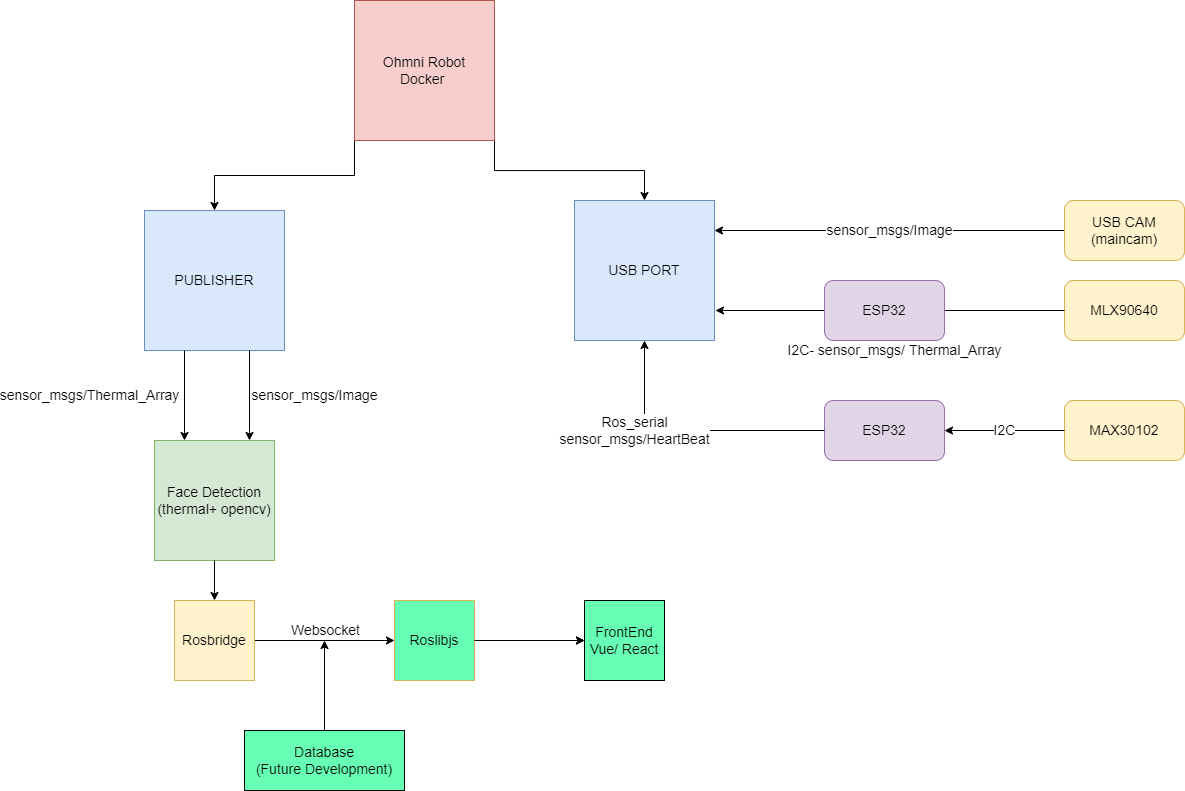

The diagram above was exported from draw.io. Its source (the exported page's mxGraphModel, read from the mxfile embedded in the PNG):
<mxGraphModel dx="1616" dy="941" grid="1" gridSize="10" guides="1" tooltips="1" connect="1" arrows="1" fold="1" page="1" pageScale="1" pageWidth="850" pageHeight="1100" math="0" shadow="0">
  <root>
    <mxCell id="0" />
    <mxCell id="1" parent="0" />
    <mxCell id="mcKdVexUJ_4o50Lw-K61-4" style="edgeStyle=orthogonalEdgeStyle;rounded=0;orthogonalLoop=1;jettySize=auto;html=1;exitX=1;exitY=1;exitDx=0;exitDy=0;" edge="1" parent="1" source="pCo36JYt9m9jJrpEBc0k-4" target="pCo36JYt9m9jJrpEBc0k-6">
      <mxGeometry relative="1" as="geometry" />
    </mxCell>
    <mxCell id="mcKdVexUJ_4o50Lw-K61-5" style="edgeStyle=orthogonalEdgeStyle;rounded=0;orthogonalLoop=1;jettySize=auto;html=1;exitX=0;exitY=1;exitDx=0;exitDy=0;entryX=0.5;entryY=0;entryDx=0;entryDy=0;" edge="1" parent="1" source="pCo36JYt9m9jJrpEBc0k-4" target="pCo36JYt9m9jJrpEBc0k-5">
      <mxGeometry relative="1" as="geometry" />
    </mxCell>
    <mxCell id="pCo36JYt9m9jJrpEBc0k-4" value="Ohmni Robot&lt;br&gt;Docker&amp;nbsp;" style="whiteSpace=wrap;html=1;aspect=fixed;fontSize=14;fillColor=#f8cecc;strokeColor=#b85450;" parent="1" vertex="1">
      <mxGeometry x="404" y="80" width="140" height="140" as="geometry" />
    </mxCell>
    <mxCell id="pCo36JYt9m9jJrpEBc0k-5" value="PUBLISHER" style="whiteSpace=wrap;html=1;aspect=fixed;fontSize=14;fillColor=#dae8fc;strokeColor=#6c8ebf;" parent="1" vertex="1">
      <mxGeometry x="194" y="290" width="140" height="140" as="geometry" />
    </mxCell>
    <mxCell id="pCo36JYt9m9jJrpEBc0k-6" value="USB PORT" style="whiteSpace=wrap;html=1;aspect=fixed;fontSize=14;fillColor=#dae8fc;strokeColor=#6c8ebf;" parent="1" vertex="1">
      <mxGeometry x="624" y="280" width="140" height="140" as="geometry" />
    </mxCell>
    <mxCell id="pCo36JYt9m9jJrpEBc0k-12" value="ESP32" style="rounded=1;whiteSpace=wrap;html=1;fontSize=14;fillColor=#e1d5e7;strokeColor=#9673a6;" parent="1" vertex="1">
      <mxGeometry x="874" y="480" width="120" height="60" as="geometry" />
    </mxCell>
    <mxCell id="pCo36JYt9m9jJrpEBc0k-13" value="MAX30102" style="rounded=1;whiteSpace=wrap;html=1;fontSize=14;fillColor=#fff2cc;strokeColor=#d6b656;" parent="1" vertex="1">
      <mxGeometry x="1114" y="480" width="120" height="60" as="geometry" />
    </mxCell>
    <mxCell id="pCo36JYt9m9jJrpEBc0k-14" value="I2C" style="endArrow=classic;html=1;rounded=0;fontSize=14;exitX=0;exitY=0.5;exitDx=0;exitDy=0;entryX=1;entryY=0.5;entryDx=0;entryDy=0;" parent="1" source="pCo36JYt9m9jJrpEBc0k-13" target="pCo36JYt9m9jJrpEBc0k-12" edge="1">
      <mxGeometry width="50" height="50" relative="1" as="geometry">
        <mxPoint x="814" y="510" as="sourcePoint" />
        <mxPoint x="864" y="460" as="targetPoint" />
      </mxGeometry>
    </mxCell>
    <mxCell id="pCo36JYt9m9jJrpEBc0k-18" value="MLX90640" style="rounded=1;whiteSpace=wrap;html=1;fontSize=14;fillColor=#fff2cc;strokeColor=#d6b656;" parent="1" vertex="1">
      <mxGeometry x="1114" y="360" width="120" height="60" as="geometry" />
    </mxCell>
    <mxCell id="pCo36JYt9m9jJrpEBc0k-19" value="I2C- sensor_msgs/ Thermal_Array" style="endArrow=classic;html=1;rounded=0;fontSize=14;exitX=0;exitY=0.5;exitDx=0;exitDy=0;startArrow=none;" parent="1" source="mcKdVexUJ_4o50Lw-K61-1" edge="1">
      <mxGeometry x="-1" y="81" width="50" height="50" relative="1" as="geometry">
        <mxPoint x="644" y="410" as="sourcePoint" />
        <mxPoint x="765" y="390" as="targetPoint" />
        <Array as="points">
          <mxPoint x="765" y="390" />
        </Array>
        <mxPoint x="70" y="-41" as="offset" />
      </mxGeometry>
    </mxCell>
    <mxCell id="pCo36JYt9m9jJrpEBc0k-26" value="sensor_msgs/Image" style="edgeStyle=orthogonalEdgeStyle;rounded=0;orthogonalLoop=1;jettySize=auto;html=1;exitX=0;exitY=0.5;exitDx=0;exitDy=0;fontSize=14;" parent="1" source="pCo36JYt9m9jJrpEBc0k-24" edge="1">
      <mxGeometry relative="1" as="geometry">
        <mxPoint x="764" y="310" as="targetPoint" />
      </mxGeometry>
    </mxCell>
    <mxCell id="pCo36JYt9m9jJrpEBc0k-24" value="USB CAM&lt;br&gt;(maincam)" style="rounded=1;whiteSpace=wrap;html=1;fontSize=14;fillColor=#fff2cc;strokeColor=#d6b656;" parent="1" vertex="1">
      <mxGeometry x="1114" y="280" width="120" height="60" as="geometry" />
    </mxCell>
    <mxCell id="pCo36JYt9m9jJrpEBc0k-29" value="Face Detection&lt;br&gt;(thermal+ opencv)" style="whiteSpace=wrap;html=1;aspect=fixed;fontSize=14;fillColor=#d5e8d4;strokeColor=#82b366;" parent="1" vertex="1">
      <mxGeometry x="204" y="520" width="120" height="120" as="geometry" />
    </mxCell>
    <mxCell id="pCo36JYt9m9jJrpEBc0k-31" value="sensor_msgs/Image" style="endArrow=classic;html=1;rounded=0;fontSize=14;exitX=0.75;exitY=1;exitDx=0;exitDy=0;" parent="1" source="pCo36JYt9m9jJrpEBc0k-5" edge="1">
      <mxGeometry y="65" width="50" height="50" relative="1" as="geometry">
        <mxPoint x="309" y="450" as="sourcePoint" />
        <mxPoint x="299" y="520" as="targetPoint" />
        <mxPoint as="offset" />
        <Array as="points">
          <mxPoint x="299" y="510" />
        </Array>
      </mxGeometry>
    </mxCell>
    <mxCell id="pCo36JYt9m9jJrpEBc0k-32" value="sensor_msgs/Thermal_Array" style="endArrow=classic;html=1;rounded=0;fontSize=14;entryX=0.25;entryY=0;entryDx=0;entryDy=0;" parent="1" target="pCo36JYt9m9jJrpEBc0k-29" edge="1">
      <mxGeometry x="-0.0149" y="-95" width="50" height="50" relative="1" as="geometry">
        <mxPoint x="234" y="430" as="sourcePoint" />
        <mxPoint x="264" y="450" as="targetPoint" />
        <mxPoint as="offset" />
      </mxGeometry>
    </mxCell>
    <mxCell id="pCo36JYt9m9jJrpEBc0k-38" value="Websocket" style="edgeStyle=orthogonalEdgeStyle;rounded=0;orthogonalLoop=1;jettySize=auto;html=1;exitX=1;exitY=0.5;exitDx=0;exitDy=0;entryX=0;entryY=0.5;entryDx=0;entryDy=0;fontSize=14;" parent="1" source="pCo36JYt9m9jJrpEBc0k-33" target="pCo36JYt9m9jJrpEBc0k-34" edge="1">
      <mxGeometry y="10" relative="1" as="geometry">
        <mxPoint as="offset" />
      </mxGeometry>
    </mxCell>
    <mxCell id="pCo36JYt9m9jJrpEBc0k-33" value="Rosbridge" style="whiteSpace=wrap;html=1;aspect=fixed;fontSize=14;fillColor=#fff2cc;strokeColor=#d6b656;" parent="1" vertex="1">
      <mxGeometry x="224" y="680" width="80" height="80" as="geometry" />
    </mxCell>
    <mxCell id="pCo36JYt9m9jJrpEBc0k-43" value="" style="edgeStyle=orthogonalEdgeStyle;rounded=0;orthogonalLoop=1;jettySize=auto;html=1;fontSize=14;" parent="1" source="pCo36JYt9m9jJrpEBc0k-34" target="pCo36JYt9m9jJrpEBc0k-35" edge="1">
      <mxGeometry relative="1" as="geometry" />
    </mxCell>
    <mxCell id="pCo36JYt9m9jJrpEBc0k-34" value="Roslibjs" style="whiteSpace=wrap;html=1;aspect=fixed;fontSize=14;fillColor=#66FFB3;strokeColor=#d6b656;" parent="1" vertex="1">
      <mxGeometry x="444" y="680" width="80" height="80" as="geometry" />
    </mxCell>
    <mxCell id="pCo36JYt9m9jJrpEBc0k-35" value="FrontEnd&lt;br&gt;Vue/ React" style="whiteSpace=wrap;html=1;aspect=fixed;fontSize=14;fillColor=#66FFB3;" parent="1" vertex="1">
      <mxGeometry x="634" y="680" width="80" height="80" as="geometry" />
    </mxCell>
    <mxCell id="pCo36JYt9m9jJrpEBc0k-37" value="" style="endArrow=classic;html=1;rounded=0;fontSize=14;entryX=0;entryY=0.5;entryDx=0;entryDy=0;" parent="1" target="pCo36JYt9m9jJrpEBc0k-35" edge="1">
      <mxGeometry width="50" height="50" relative="1" as="geometry">
        <mxPoint x="524" y="720" as="sourcePoint" />
        <mxPoint x="549" y="670" as="targetPoint" />
      </mxGeometry>
    </mxCell>
    <mxCell id="mcKdVexUJ_4o50Lw-K61-6" style="edgeStyle=orthogonalEdgeStyle;rounded=0;orthogonalLoop=1;jettySize=auto;html=1;" edge="1" parent="1" source="pCo36JYt9m9jJrpEBc0k-39">
      <mxGeometry relative="1" as="geometry">
        <mxPoint x="374" y="720" as="targetPoint" />
      </mxGeometry>
    </mxCell>
    <mxCell id="pCo36JYt9m9jJrpEBc0k-39" value="Database&lt;br&gt;(Future Development)" style="rounded=0;whiteSpace=wrap;html=1;fontSize=14;fillColor=#66FFB3;" parent="1" vertex="1">
      <mxGeometry x="294" y="810" width="160" height="60" as="geometry" />
    </mxCell>
    <mxCell id="pCo36JYt9m9jJrpEBc0k-42" value="" style="endArrow=classic;html=1;rounded=0;fontSize=14;exitX=0.5;exitY=1;exitDx=0;exitDy=0;entryX=0.5;entryY=0;entryDx=0;entryDy=0;" parent="1" source="pCo36JYt9m9jJrpEBc0k-29" target="pCo36JYt9m9jJrpEBc0k-33" edge="1">
      <mxGeometry width="50" height="50" relative="1" as="geometry">
        <mxPoint x="394" y="530" as="sourcePoint" />
        <mxPoint x="444" y="480" as="targetPoint" />
      </mxGeometry>
    </mxCell>
    <mxCell id="mcKdVexUJ_4o50Lw-K61-2" value="" style="endArrow=none;html=1;rounded=0;fontSize=14;exitX=0;exitY=0.5;exitDx=0;exitDy=0;" edge="1" parent="1" source="pCo36JYt9m9jJrpEBc0k-18" target="mcKdVexUJ_4o50Lw-K61-1">
      <mxGeometry width="50" height="50" relative="1" as="geometry">
        <mxPoint x="1114" y="390" as="sourcePoint" />
        <mxPoint x="765" y="390" as="targetPoint" />
        <Array as="points">
          <mxPoint x="894" y="390" />
        </Array>
      </mxGeometry>
    </mxCell>
    <mxCell id="mcKdVexUJ_4o50Lw-K61-1" value="ESP32" style="rounded=1;whiteSpace=wrap;html=1;fontSize=14;fillColor=#e1d5e7;strokeColor=#9673a6;" vertex="1" parent="1">
      <mxGeometry x="874" y="360" width="120" height="60" as="geometry" />
    </mxCell>
    <mxCell id="pCo36JYt9m9jJrpEBc0k-15" value="Ros_serial&lt;br&gt;sensor_msgs/HeartBeat" style="endArrow=classic;html=1;rounded=0;fontSize=14;entryX=0.5;entryY=1;entryDx=0;entryDy=0;" parent="1" source="pCo36JYt9m9jJrpEBc0k-12" target="pCo36JYt9m9jJrpEBc0k-6" edge="1">
      <mxGeometry x="0.3333" y="10" width="50" height="50" relative="1" as="geometry">
        <mxPoint x="814" y="420" as="sourcePoint" />
        <mxPoint x="864" y="370" as="targetPoint" />
        <Array as="points">
          <mxPoint x="694" y="510" />
        </Array>
        <mxPoint as="offset" />
      </mxGeometry>
    </mxCell>
  </root>
</mxGraphModel>